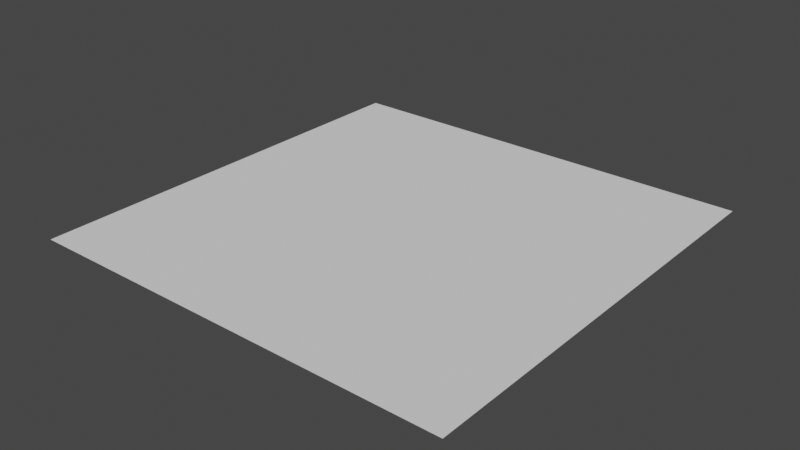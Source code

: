 # Source: tr_tile_normal_000.blend  (saved by Blender 3.0.42; exported with 4.5.12 LTS)
import bpy
from mathutils import Matrix  # noqa: F401  (used for matrix-valued properties, if any)

bpy.ops.wm.read_factory_settings(use_empty=True)
scene = bpy.context.scene
scene.name = 'Scene'

# ---- collections
col_collection = bpy.data.collections.new('Collection'); scene.collection.children.link(col_collection)

# ---- world
world_world = bpy.data.worlds.new('World'); scene.world = world_world
world_world.use_nodes = True; world_world.node_tree.nodes.clear()
_N = world_world.node_tree.nodes; _L = world_world.node_tree.links
n0 = _N.new('ShaderNodeOutputWorld'); n0.name = 'World Output'; n0.location = (300, 300)
n1 = _N.new('ShaderNodeBackground'); n1.name = 'Background'; n1.location = (10, 300)
n1.inputs[0].default_value = (0.05088, 0.05088, 0.05088, 1.0)
_L.new(n1.outputs[0], n0.inputs[0])
n0.is_active_output = True
world_world.color = (0.05088, 0.05088, 0.05088)
world_world.use_sun_shadow = False
world_world.sun_shadow_jitter_overblur = 0.0

# ---- meshes
me_plane = bpy.data.meshes.new('Plane')
me_plane.from_pydata([(-1.0, -1.0, 0.0), (1.0, -1.0, 0.0), (-1.0, 1.0, 0.0), (1.0, 1.0, 0.0)], [], [(0, 1, 3, 2)])
me_plane.polygons.foreach_set('use_smooth', [True] * 1)
_uv = me_plane.uv_layers.new(name='UVMap')
_uv.uv.foreach_set('vector', [0.9999, 0.9999, 0.0001001, 0.9999, 9.998e-05, 0.0001001, 0.9999, 9.998e-05])
me_plane.use_remesh_fix_poles = True
me_plane.use_remesh_preserve_attributes = False
me_plane.update()

# ---- objects
ob_tr_tile = bpy.data.objects.new('tr_tile', me_plane)

# ---- transforms, parenting, visibility, modifiers, constraints
ob_tr_tile.location = (0.0, 0.0, 0.0)

# ---- collection membership
col_collection.objects.link(ob_tr_tile)

# ---- scene / render settings (as saved in the file)
scene.frame_start = 1; scene.frame_end = 250; scene.frame_set(1)
scene.render.engine = 'BLENDER_EEVEE_NEXT'
scene.cycles.sampling_pattern = 'TABULATED_SOBOL'
scene.cycles.use_light_tree = False
scene.view_settings.view_transform = 'Filmic'
bpy.context.view_layer.update()

# ---- added for rendering (the .blend has no active camera and no usable light): camera, sun
cam_auto = bpy.data.cameras.new('AutoCamera')
cam_auto.lens = 50.0
cam_auto.sensor_width = 36.0
cam_auto.clip_end = 1000.0
ob_auto_camera = bpy.data.objects.new('AutoCamera', cam_auto)
scene.collection.objects.link(ob_auto_camera)
ob_auto_camera.location = (2.61693, -3.14032, 2.09354)
ob_auto_camera.rotation_euler = (1.09748, -7.21219e-08, 0.694738)
scene.camera = ob_auto_camera
light_auto_sun = bpy.data.lights.new('AutoSun', 'SUN')
light_auto_sun.energy = 3.0
light_auto_sun.angle = 0.0523599
ob_auto_sun = bpy.data.objects.new('AutoSun', light_auto_sun)
scene.collection.objects.link(ob_auto_sun)
ob_auto_sun.rotation_euler = (0.872665, 0.174533, 0.523599)
bpy.context.view_layer.update()
